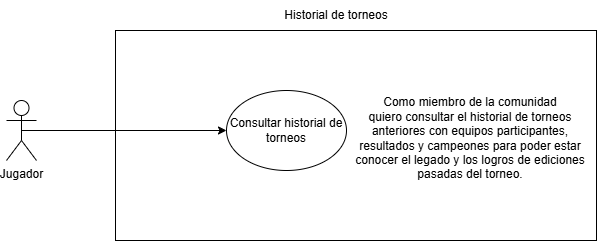

The diagram above was exported from draw.io. Its source (the exported page's mxGraphModel, read from the mxfile embedded in the PNG):
<mxGraphModel dx="1418" dy="780" grid="1" gridSize="10" guides="1" tooltips="1" connect="1" arrows="1" fold="1" page="1" pageScale="1" pageWidth="827" pageHeight="1169" math="0" shadow="0">
  <root>
    <mxCell id="0" />
    <mxCell id="1" parent="0" />
    <mxCell id="zz9Jfpl11RrNkMcej26B-2" parent="1" style="rounded=0;whiteSpace=wrap;html=1;movable=1;resizable=1;rotatable=1;deletable=1;editable=1;locked=0;connectable=1;" value="" vertex="1">
      <mxGeometry height="210" width="481" x="179" y="280" as="geometry" />
    </mxCell>
    <mxCell id="zz9Jfpl11RrNkMcej26B-8" parent="1" style="text;html=1;whiteSpace=wrap;strokeColor=none;fillColor=none;align=center;verticalAlign=middle;rounded=0;" value="Historial de torneos" vertex="1">
      <mxGeometry height="30" width="220" x="290" y="250" as="geometry" />
    </mxCell>
    <mxCell id="zz9Jfpl11RrNkMcej26B-24" edge="1" parent="1" source="zz9Jfpl11RrNkMcej26B-21" style="edgeStyle=orthogonalEdgeStyle;rounded=0;orthogonalLoop=1;jettySize=auto;html=1;exitX=0.5;exitY=0.5;exitDx=0;exitDy=0;exitPerimeter=0;" target="zz9Jfpl11RrNkMcej26B-23">
      <mxGeometry relative="1" as="geometry" />
    </mxCell>
    <mxCell id="zz9Jfpl11RrNkMcej26B-21" parent="1" style="shape=umlActor;verticalLabelPosition=bottom;verticalAlign=top;html=1;outlineConnect=0;" value="Jugador" vertex="1">
      <mxGeometry height="60" width="30" x="70" y="350" as="geometry" />
    </mxCell>
    <mxCell id="zz9Jfpl11RrNkMcej26B-23" parent="1" style="ellipse;whiteSpace=wrap;html=1;" value="Consultar historial de torneos" vertex="1">
      <mxGeometry height="80" width="120" x="290" y="340" as="geometry" />
    </mxCell>
    <mxCell id="zz9Jfpl11RrNkMcej26B-25" parent="1" style="text;html=1;whiteSpace=wrap;strokeColor=none;fillColor=none;align=center;verticalAlign=middle;rounded=0;" value="&lt;font face=&quot;Helvetica&quot; style=&quot;font-size: 12px;&quot;&gt;&lt;font style=&quot;&quot;&gt;Como miembro de la comunidad quiero&amp;nbsp;consultar el historial de torneos anteriores con equipos participantes, resultados y campeones&amp;nbsp;&lt;/font&gt;para poder&amp;nbsp;estar conocer el legado y los logros de ediciones pasadas del torneo.&lt;/font&gt;" vertex="1">
      <mxGeometry height="75" width="240" x="414" y="350" as="geometry" />
    </mxCell>
  </root>
</mxGraphModel>